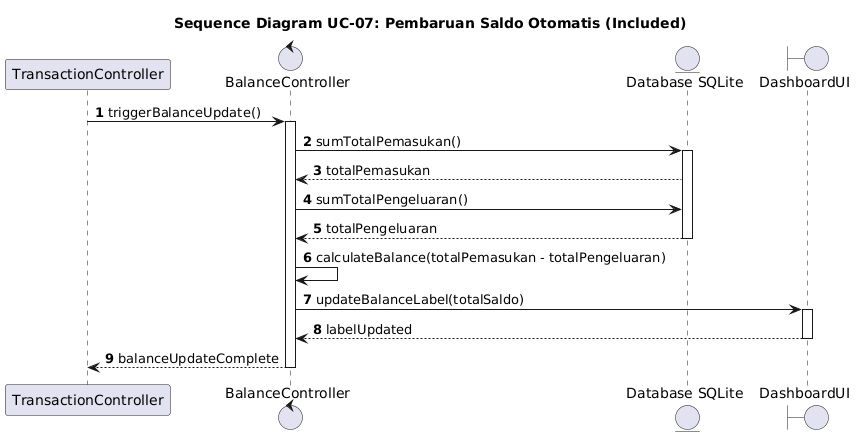

The diagram above was rendered by PlantUML. Its source (embedded in the PNG):
@startuml
autonumber
participant "TransactionController" as Trans
control "BalanceController" as Bal
entity "Database SQLite" as DB
boundary "DashboardUI" as UI

title Sequence Diagram UC-07: Pembaruan Saldo Otomatis (Included)

Trans -> Bal: triggerBalanceUpdate()
activate Bal

Bal -> DB: sumTotalPemasukan()
activate DB
DB --> Bal: totalPemasukan
Bal -> DB: sumTotalPengeluaran()
DB --> Bal: totalPengeluaran
deactivate DB

Bal -> Bal: calculateBalance(totalPemasukan - totalPengeluaran)
Bal -> UI: updateBalanceLabel(totalSaldo)
activate UI
UI --> Bal: labelUpdated
deactivate UI
Bal --> Trans: balanceUpdateComplete
deactivate Bal
@enduml